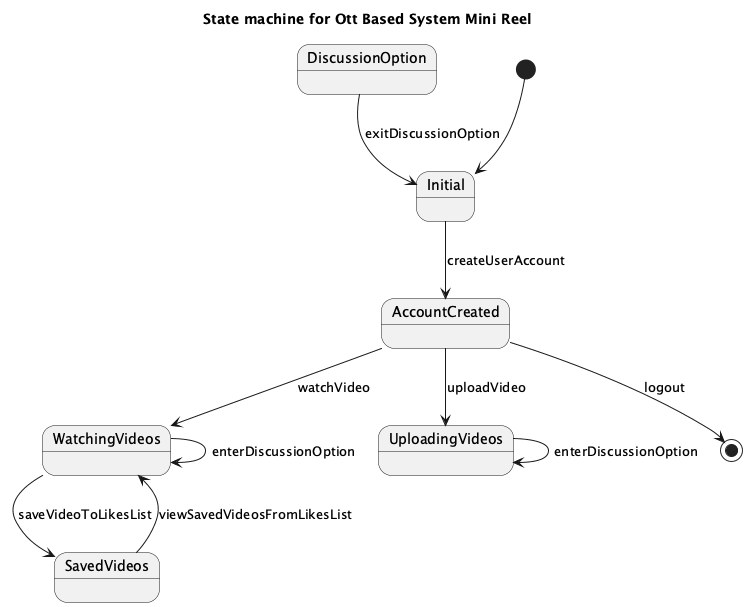

The diagram above was rendered by PlantUML. Its source (embedded in the PNG):
@startuml
title State machine for Ott Based System Mini Reel

state "Initial" as Initial
state AccountCreated
state WatchingVideos
state UploadingVideos
state SavedVideos
state DiscussionOption

[*] --> Initial

Initial --> AccountCreated : createUserAccount

AccountCreated --> WatchingVideos : watchVideo
AccountCreated --> UploadingVideos : uploadVideo

WatchingVideos --> SavedVideos : saveVideoToLikesList
SavedVideos --> WatchingVideos : viewSavedVideosFromLikesList

WatchingVideos --> WatchingVideos : enterDiscussionOption
UploadingVideos --> UploadingVideos : enterDiscussionOption

DiscussionOption --> Initial : exitDiscussionOption

AccountCreated --> [*] : logout

@enduml